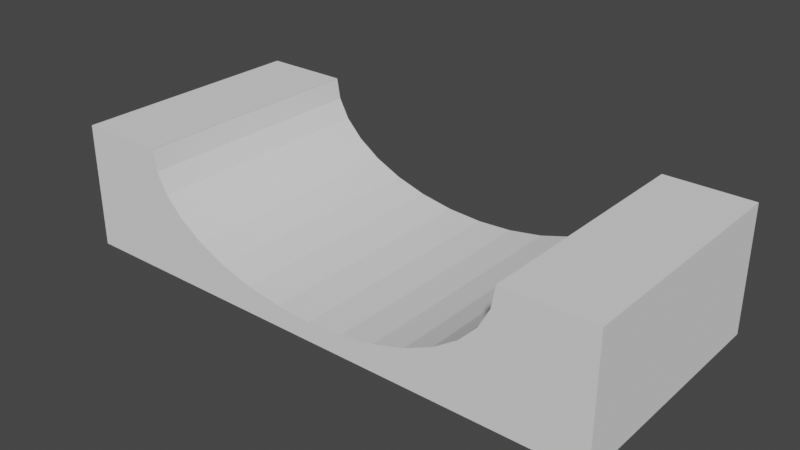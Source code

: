 # Source: pipe1-CG-Rafa.blend  (saved by Blender 2.80.75; exported with 4.5.12 LTS)
import bpy
from mathutils import Matrix  # noqa: F401  (used for matrix-valued properties, if any)

bpy.ops.wm.read_factory_settings(use_empty=True)
scene = bpy.context.scene
scene.name = 'Scene'

# ---- collections
col_collection = bpy.data.collections.new('Collection'); scene.collection.children.link(col_collection)

# ---- world
world_world = bpy.data.worlds.new('World'); scene.world = world_world
world_world.use_nodes = True; world_world.node_tree.nodes.clear()
_N = world_world.node_tree.nodes; _L = world_world.node_tree.links
n0 = _N.new('ShaderNodeOutputWorld'); n0.name = 'World Output'; n0.location = (300, 300)
n1 = _N.new('ShaderNodeBackground'); n1.name = 'Background'; n1.location = (10, 300)
n1.inputs[0].default_value = (0.05088, 0.05088, 0.05088, 1.0)
_L.new(n1.outputs[0], n0.inputs[0])
n0.is_active_output = True
world_world.color = (0.05088, 0.05088, 0.05088)
world_world.use_sun_shadow = False
world_world.sun_shadow_jitter_overblur = 0.0

# ---- meshes
me_cube_001 = bpy.data.meshes.new('Cube.001')
me_cube_001.from_pydata([(-1.0, -1.0, -1.0), (-1.0, -1.0, 1.0), (-1.0, 1.0, -1.0), (-1.0, 1.0, 1.0), (1.0, -1.0, -1.0), (1.0, -1.0, 1.0), (1.0, 1.0, -1.0), (1.0, 1.0, 1.0), (-0.818, 1.0, 0.9894), (-0.8175, 1.0, 1.0), (-0.8174, -1.0, 1.0), (-0.818, -1.0, 0.9882), (0.818, 1.0, 0.9894), (0.8175, 1.0, 1.0), (0.8174, -1.0, 1.0), (0.818, -1.0, 0.9882), (0.8023, 1.0, 0.6616), (0.8023, -1.0, 0.6603), (-0.8023, 1.0, 0.6616), (-0.8023, -1.0, 0.6603), (0.7557, 1.0, 0.3464), (0.7557, -1.0, 0.3451), (-0.7557, 1.0, 0.3464), (-0.7557, -1.0, 0.3451), (0.6802, 1.0, 0.05587), (0.6802, -1.0, 0.05464), (-0.6802, 1.0, 0.05586), (-0.6802, -1.0, 0.05464), (0.5784, 1.0, -0.1988), (0.5784, -1.0, -0.2), (-0.5784, 1.0, -0.1988), (-0.5784, -1.0, -0.2), (0.4545, 1.0, -0.4077), (0.4545, -1.0, -0.4089), (-0.313, 1.0, -0.563), (-0.313, -1.0, -0.5642), (-0.4545, 1.0, -0.4077), (-0.4545, -1.0, -0.4089), (0.313, 1.0, -0.563), (0.313, -1.0, -0.5642), (0.0, 1.0, -0.6909), (0.0, -1.0, -0.6921), (0.1596, 1.0, -0.6586), (0.1596, -1.0, -0.6598), (-0.1596, 1.0, -0.6586), (-0.1596, -1.0, -0.6598), (-1.204, 1.0, -1.0), (-1.204, -1.0, -1.0), (-1.204, -1.0, 1.0), (-1.204, 1.0, 1.0), (1.195, 1.0, 1.0), (1.195, 1.0, -1.0), (1.195, -1.0, -1.0), (1.195, -1.0, 1.0)], [], [(3, 2, 46, 49), (2, 3, 9, 8, 18, 22, 26, 30, 36, 34, 44, 40, 42, 38, 32, 28, 24, 20, 16, 12, 13, 7, 6), (4, 6, 51, 52), (4, 5, 14, 15, 17, 21, 25, 29, 33, 39, 43, 41, 45, 35, 37, 31, 27, 23, 19, 11, 10, 1, 0), (2, 6, 4, 0), (7, 13, 14, 5), (17, 16, 20, 21), (33, 32, 38, 39), (21, 20, 24, 25), (15, 12, 16, 17), (29, 28, 32, 33), (37, 36, 30, 31), (19, 18, 8, 11), (12, 15, 14, 13), (31, 30, 26, 27), (23, 22, 18, 19), (35, 34, 36, 37), (10, 9, 3, 1), (43, 42, 40, 41), (41, 40, 44, 45), (27, 26, 22, 23), (45, 44, 34, 35), (39, 38, 42, 43), (25, 24, 28, 29), (11, 8, 9, 10), (47, 48, 49, 46), (0, 1, 48, 47), (1, 3, 49, 48), (2, 0, 47, 46), (51, 50, 53, 52), (7, 5, 53, 50), (6, 7, 50, 51), (5, 4, 52, 53)])
_uv = me_cube_001.uv_layers.new(name='UVMap')
_uv.uv.foreach_set('vector', [0.625, 0.25, 0.375, 0.25, 0.375, 0.25, 0.625, 0.25, 0.375, 0.25, 0.625, 0.25, 0.625, 0.2728, 0.6237, 0.2727, 0.5827, 0.2747, 0.5433, 0.2805, 0.507, 0.29, 0.4752, 0.3027, 0.449, 0.3182, 0.4296, 0.3359, 0.4177, 0.3551, 0.4136, 0.375, 0.4177, 0.3949, 0.4296, 0.4141, 0.449, 0.4318, 0.4752, 0.4473, 0.507, 0.46, 0.5433, 0.4695, 0.5827, 0.4753, 0.6237, 0.4773, 0.625, 0.4772, 0.625, 0.5, 0.375, 0.5, 0.375, 0.75, 0.375, 0.5, 0.375, 0.5, 0.375, 0.75, 0.375, 0.75, 0.625, 0.75, 0.625, 0.7728, 0.6235, 0.7727, 0.5825, 0.7747, 0.5431, 0.7805, 0.5068, 0.79, 0.475, 0.8027, 0.4489, 0.8182, 0.4295, 0.8359, 0.4175, 0.8551, 0.4135, 0.875, 0.4175, 0.8949, 0.4295, 0.9141, 0.4489, 0.9318, 0.475, 0.9473, 0.5068, 0.96, 0.5431, 0.9695, 0.5825, 0.9753, 0.6235, 0.9773, 0.625, 0.9772, 0.625, 1.0, 0.375, 1.0, 0.125, 0.5, 0.375, 0.5, 0.375, 0.75, 0.125, 0.75, 0.625, 0.5, 0.6478, 0.5, 0.6478, 0.75, 0.625, 0.75, 0.7812, 0.5263, 0.7812, 0.9736, 0.8125, 0.9736, 0.8125, 0.5263, 0.9062, 0.5263, 0.9062, 0.9736, 0.9375, 0.9736, 0.9375, 0.5263, 0.8125, 0.5263, 0.8125, 0.9736, 0.8438, 0.9736, 0.8438, 0.5263, 0.75, 0.5264, 0.75, 0.9736, 0.7812, 0.9736, 0.7812, 0.5263, 0.875, 0.5263, 0.875, 0.9736, 0.9062, 0.9736, 0.9062, 0.5263, 0.09375, 0.5263, 0.09375, 0.9736, 0.125, 0.9736, 0.125, 0.5263, 0.2188, 0.5263, 0.2188, 0.9736, 0.25, 0.9736, 0.25, 0.5264, 0.75, 0.9736, 0.75, 0.5264, 0.7489, 0.5264, 0.749, 0.9736, 0.125, 0.5263, 0.125, 0.9736, 0.1562, 0.9736, 0.1562, 0.5263, 0.1875, 0.5263, 0.1875, 0.9736, 0.2188, 0.9736, 0.2188, 0.5263, 0.0625, 0.5263, 0.0625, 0.9736, 0.09375, 0.9736, 0.09375, 0.5263, 0.8522, 0.75, 0.8522, 0.5, 0.875, 0.5, 0.875, 0.75, 0.9688, 0.5263, 0.9688, 0.9736, 1.0, 0.9736, 1.0, 0.5263, 0.0, 0.5263, 0.0, 0.9736, 0.03125, 0.9736, 0.03125, 0.5263, 0.1562, 0.5263, 0.1562, 0.9736, 0.1875, 0.9736, 0.1875, 0.5263, 0.03125, 0.5263, 0.03125, 0.9736, 0.0625, 0.9736, 0.0625, 0.5263, 0.9375, 0.5263, 0.9375, 0.9736, 0.9688, 0.9736, 0.9688, 0.5263, 0.8438, 0.5263, 0.8438, 0.9736, 0.875, 0.9736, 0.875, 0.5263, 0.25, 0.5264, 0.25, 0.9736, 0.251, 0.9736, 0.2511, 0.5264, 0.375, 0.0, 0.625, 0.0, 0.625, 0.25, 0.375, 0.25, 0.375, 1.0, 0.625, 1.0, 0.625, 1.0, 0.375, 1.0, 0.875, 0.75, 0.875, 0.5, 0.875, 0.5, 0.875, 0.75, 0.125, 0.5, 0.125, 0.75, 0.125, 0.75, 0.125, 0.5, 0.375, 0.5, 0.625, 0.5, 0.625, 0.75, 0.375, 0.75, 0.625, 0.5, 0.625, 0.75, 0.625, 0.75, 0.625, 0.5, 0.375, 0.5, 0.625, 0.5, 0.625, 0.5, 0.375, 0.5, 0.625, 0.75, 0.375, 0.75, 0.375, 0.75, 0.625, 0.75])
me_cube_001.use_remesh_preserve_volume = False
me_cube_001.use_remesh_preserve_attributes = False
me_cube_001.use_mirror_vertex_groups = False
me_cube_001.update()

# ---- objects
ob_cube = bpy.data.objects.new('Cube', me_cube_001)

# ---- transforms, parenting, visibility, modifiers, constraints
ob_cube.location = (0.0, 0.0, 0.0)
ob_cube.scale = (14.09, 7.469, 3.853)
ob_cube.lineart.crease_threshold = 0.0

# ---- collection membership
col_collection.objects.link(ob_cube)

# ---- scene / render settings (as saved in the file)
scene.frame_start = 1; scene.frame_end = 250; scene.frame_set(1)
scene.render.engine = 'BLENDER_EEVEE_NEXT'
scene.cycles.use_denoising = False
scene.cycles.samples = 128
scene.cycles.sampling_pattern = 'TABULATED_SOBOL'
scene.cycles.use_adaptive_sampling = False
scene.cycles.use_light_tree = False
scene.view_settings.view_transform = 'Filmic'
bpy.context.view_layer.update()

# ---- added for rendering (the .blend has no active camera and no usable light): camera, sun
cam_auto = bpy.data.cameras.new('AutoCamera')
cam_auto.lens = 50.0
cam_auto.sensor_width = 36.0
cam_auto.clip_end = 1000.0
ob_auto_camera = bpy.data.objects.new('AutoCamera', cam_auto)
scene.collection.objects.link(ob_auto_camera)
ob_auto_camera.location = (34.8602, -41.9091, 27.9394)
ob_auto_camera.rotation_euler = (1.09748, -7.21219e-08, 0.694738)
scene.camera = ob_auto_camera
light_auto_sun = bpy.data.lights.new('AutoSun', 'SUN')
light_auto_sun.energy = 3.0
light_auto_sun.angle = 0.0523599
ob_auto_sun = bpy.data.objects.new('AutoSun', light_auto_sun)
scene.collection.objects.link(ob_auto_sun)
ob_auto_sun.rotation_euler = (0.872665, 0.174533, 0.523599)
bpy.context.view_layer.update()
